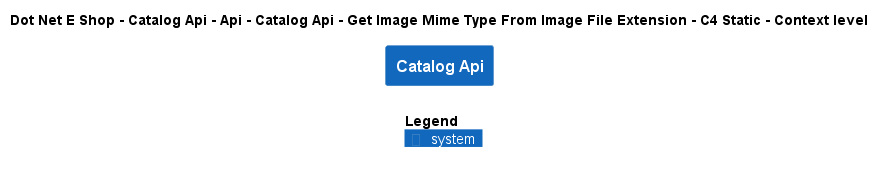

The diagram above was rendered by PlantUML. Its source (embedded in the PNG):
@startuml
!include ..\..\..\..\..\..\..\..\..\.c4s\C4_Context.puml

AddElementTag("c4interflow:lifecycle:new", $bgColor=green, $fontColor=#ffffff, $borderColor=green, $shadowing="False")
AddElementTag("c4interflow:lifecycle:changed", $bgColor=orange, $fontColor=#ffffff, $borderColor=orange, $shadowing="False")
AddElementTag("c4interflow:lifecycle:removed", $bgColor=red, $fontColor=#ffffff, $borderColor=red, $shadowing="False")

AddRelTag("c4interflow:lifecycle:new", $textColor=green, $lineColor=green)
AddRelTag("c4interflow:lifecycle:changed", $textColor=orange, $lineColor=orange)
AddRelTag("c4interflow:lifecycle:removed", $textColor=red, $lineColor=red)

SHOW_PERSON_PORTRAIT()
LAYOUT_TOP_DOWN()

skinparam linetype polyline

title Dot Net E Shop - Catalog Api - Api - Catalog Api - Get Image Mime Type From Image File Extension - C4 Static - Context level

System(DotNetEShop.SoftwareSystems.CatalogApi, "Catalog Api", "")



SHOW_LEGEND()
@enduml